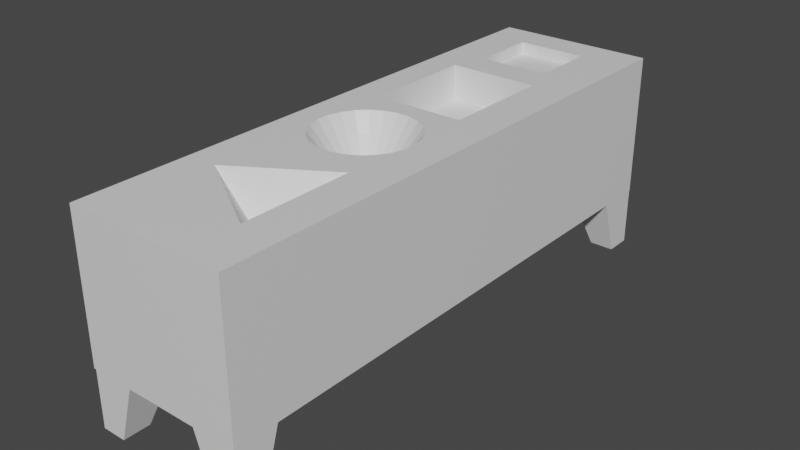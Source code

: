 # Source: puzzleTable2.blend  (saved by Blender 2.80.75; exported with 4.5.12 LTS)
import bpy
from mathutils import Matrix  # noqa: F401  (used for matrix-valued properties, if any)

bpy.ops.wm.read_factory_settings(use_empty=True)
scene = bpy.context.scene
scene.name = 'Scene'

# ---- collections
col_collection = bpy.data.collections.new('Collection'); scene.collection.children.link(col_collection)

# ---- materials (node trees are filled in below, after node groups)
mat_material = bpy.data.materials.new('Material')
mat_material.alpha_threshold = 0.0
mat_material.use_transparent_shadow = False
mat_material.line_color = (0.0, 0.0, 0.0, 1.0)

# ---- material node trees
mat_material.use_nodes = True; mat_material.node_tree.nodes.clear()
_N = mat_material.node_tree.nodes; _L = mat_material.node_tree.links
n0 = _N.new('ShaderNodeOutputMaterial'); n0.name = 'Material Output'; n0.location = (300, 300)
n1 = _N.new('ShaderNodeBsdfPrincipled'); n1.name = 'Principled BSDF'; n1.location = (10, 300)
n1.distribution = 'GGX'
n1.subsurface_method = 'BURLEY'
n1.inputs[2].default_value = 0.4
n1.inputs[3].default_value = 1.45
n1.inputs[27].default_value = (0.0, 0.0, 0.0, 1.0)
n1.inputs[28].default_value = 1.0
_L.new(n1.outputs[0], n0.inputs[0])
n0.is_active_output = True

# ---- world
world_world = bpy.data.worlds.new('World'); scene.world = world_world
world_world.use_nodes = True; world_world.node_tree.nodes.clear()
_N = world_world.node_tree.nodes; _L = world_world.node_tree.links
n0 = _N.new('ShaderNodeOutputWorld'); n0.name = 'World Output'; n0.location = (300, 300)
n1 = _N.new('ShaderNodeBackground'); n1.name = 'Background'; n1.location = (10, 300)
n1.inputs[0].default_value = (0.05088, 0.05088, 0.05088, 1.0)
_L.new(n1.outputs[0], n0.inputs[0])
n0.is_active_output = True
world_world.color = (0.05088, 0.05088, 0.05088)
world_world.use_sun_shadow = False
world_world.sun_shadow_jitter_overblur = 0.0

# ---- meshes
me_cube = bpy.data.meshes.new('Cube')
me_cube.from_pydata([(2.956, 8.695, 2.569), (2.956, 8.695, -1.0), (2.956, -5.07, 2.569), (2.956, -5.07, -1.0), (-1.0, 8.695, 2.569), (-1.0, 8.695, -1.0), (-1.0, -5.07, 2.569), (-1.0, -5.07, -1.0), (0.9779, -5.07, 2.569), (2.956, 0.4909, 2.569), (-1.0, 0.4909, 2.569), (0.9779, 8.695, 2.569), (0.8543, 0.8384, 1.564), (-0.01105, -5.07, 2.569), (2.956, -2.29, 2.569), (-1.0, 3.271, 2.569), (1.967, 8.695, 2.569), (1.967, -5.07, 2.569), (2.956, 3.271, 2.569), (-1.0, -2.29, 2.569), (-0.01105, 8.695, 2.569), (0.9779, 3.271, 1.703), (2.077, 0.6614, 2.569), (-0.01105, 3.271, 1.703), (1.967, 3.271, 1.703), (1.052, -2.29, 1.207), (-0.5055, -5.07, 2.569), (2.956, -3.68, 2.569), (-1.0, 4.662, 2.569), (2.461, 8.695, 2.569), (1.472, -5.07, 2.569), (2.956, 1.881, 2.569), (-1.0, -0.8993, 2.569), (0.4834, 8.695, 2.569), (0.9779, -3.68, 2.569), (2.461, 0.4909, 2.569), (0.4834, -5.07, 2.569), (2.956, -0.8993, 2.569), (-1.0, 1.881, 2.569), (1.472, 8.695, 2.569), (2.461, -5.07, 2.569), (2.956, 4.662, 2.569), (-1.0, -3.68, 2.569), (-0.5055, 8.695, 2.569), (0.9779, -0.8993, 2.569), (0.9779, 4.662, 1.703), (-0.5055, 0.4909, 2.569), (-0.01105, 4.662, 1.703), (0.4834, 3.271, 1.703), (-0.5055, 3.271, 2.569), (1.967, 4.662, 1.703), (2.461, 3.271, 2.569), (1.472, 3.271, 1.703), (2.461, -2.29, 2.569), (-0.01105, -3.68, 2.569), (-0.01105, -0.8993, 2.569), (-0.5055, -2.29, 2.569), (-0.5055, -0.8993, 2.569), (0.4834, -0.8993, 2.569), (0.4834, -3.68, 2.569), (1.472, -0.8993, 2.569), (2.461, -0.8993, 2.569), (2.461, -3.68, 2.569), (1.472, 4.662, 1.703), (2.461, 4.662, 2.569), (2.461, 1.881, 2.569), (-0.5055, 4.662, 2.569), (0.4834, 4.662, 1.703), (-0.5055, 1.881, 2.569), (1.472, -3.68, 2.569), (-0.5055, -3.68, 2.569), (-0.7528, -5.07, 2.569), (2.956, -4.375, 2.569), (-1.0, 5.357, 2.569), (2.709, 8.695, 2.569), (1.225, -5.07, 2.569), (2.956, 1.186, 2.569), (-1.0, -0.2042, 2.569), (0.7307, 8.695, 2.569), (0.9779, -4.375, 2.569), (2.709, 0.4909, 2.569), (0.2362, -5.07, 2.569), (2.956, -1.594, 2.569), (-1.0, 2.576, 2.569), (1.72, 8.695, 2.569), (2.214, -5.07, 2.569), (2.956, 3.966, 2.569), (-1.0, -2.985, 2.569), (-0.2583, 8.695, 2.569), (0.9779, 3.966, 1.703), (-0.3728, 0.693, 2.569), (-0.01105, 3.966, 1.703), (0.7307, 3.271, 1.703), (-0.2583, 3.271, 2.569), (1.967, 3.966, 1.703), (2.709, 3.271, 2.569), (1.72, 3.271, 1.703), (1.967, -4.375, 2.569), (2.709, -2.29, 2.569), (-0.01105, -4.375, 2.569), (-0.01105, -1.594, 2.569), (-0.2583, -2.29, 2.569), (-0.2583, -5.07, 2.569), (2.956, -2.985, 2.569), (-1.0, 3.966, 2.569), (2.214, 8.695, 2.569), (1.72, -5.07, 2.569), (2.956, 2.576, 2.569), (-1.0, -1.594, 2.569), (0.2362, 8.695, 2.569), (0.9779, 2.576, 1.703), (2.214, 0.4909, 2.569), (0.7307, -5.07, 2.569), (2.956, -0.2042, 2.569), (-1.0, 1.186, 2.569), (1.225, 8.695, 2.569), (2.709, -5.07, 2.569), (2.956, 5.357, 2.569), (-1.0, -4.375, 2.569), (-0.7528, 8.695, 2.569), (0.9779, 5.357, 2.569), (-0.7528, 0.4909, 2.569), (-0.01105, 2.576, 1.703), (-0.01105, 5.357, 2.569), (0.2362, 3.271, 1.703), (-0.7528, 3.271, 2.569), (1.967, 2.576, 1.703), (1.967, 5.357, 1.703), (2.214, 3.271, 2.569), (1.225, 3.271, 1.703), (2.214, -2.29, 2.569), (-0.01105, -2.985, 2.569), (-0.7528, -2.29, 2.569), (-0.5055, -1.594, 2.569), (-0.5055, -0.2042, 2.569), (-0.2583, -0.8993, 2.569), (-0.7528, -0.8993, 2.569), (0.4834, -1.594, 2.569), (0.7307, -0.8993, 2.569), (0.2362, -0.8993, 2.569), (0.4834, -4.375, 2.569), (0.4834, -2.985, 2.569), (0.7307, -3.68, 2.569), (0.2362, -3.68, 2.569), (1.72, -0.8993, 2.569), (1.225, -0.8993, 2.569), (2.461, -1.594, 2.569), (2.461, -0.2042, 2.569), (2.709, -0.8993, 2.569), (2.214, -0.8993, 2.569), (2.461, -4.375, 2.569), (2.461, -2.985, 2.569), (2.709, -3.68, 2.569), (2.214, -3.68, 2.569), (1.472, 3.966, 1.703), (1.472, 5.357, 2.569), (1.72, 4.662, 1.703), (1.225, 4.662, 1.703), (2.461, 3.966, 2.569), (2.461, 5.357, 2.569), (2.709, 4.662, 2.569), (2.214, 4.662, 2.569), (2.461, 1.186, 2.569), (2.461, 2.576, 2.569), (2.709, 1.881, 2.569), (2.214, 1.881, 2.569), (-0.5055, 3.966, 2.569), (-0.5055, 5.357, 2.569), (-0.2583, 4.662, 2.569), (-0.7528, 4.662, 2.569), (0.4834, 3.966, 1.703), (0.4834, 5.357, 2.569), (0.7307, 4.662, 1.703), (0.2362, 4.662, 1.703), (0.4834, 2.576, 1.703), (-0.5055, 1.186, 2.569), (-0.5055, 2.576, 2.569), (-0.7528, 1.881, 2.569), (1.472, 2.576, 1.703), (1.472, -4.375, 2.569), (1.72, -3.68, 2.569), (1.225, -3.68, 2.569), (-0.5055, -4.375, 2.569), (-0.5055, -2.985, 2.569), (-0.2583, -3.68, 2.569), (-0.7528, -3.68, 2.569), (-0.7528, -2.985, 2.569), (-0.2583, -2.985, 2.569), (-0.2583, -4.375, 2.569), (1.72, -4.375, 2.569), (1.225, 2.576, 1.703), (1.72, 2.576, 1.703), (-0.7528, 2.576, 2.569), (-0.2583, 2.576, 1.703), (0.2362, 2.576, 1.703), (0.7307, 2.576, 1.703), (0.2362, 5.357, 2.569), (0.7307, 5.357, 2.569), (0.7307, 3.966, 1.703), (-0.7528, 5.357, 2.569), (-0.2583, 5.357, 1.703), (-0.2583, 3.966, 1.703), (2.214, 2.576, 2.569), (2.709, 2.576, 2.569), (2.709, 1.186, 2.569), (2.214, 5.357, 2.569), (2.709, 5.357, 2.569), (2.709, 3.966, 2.569), (1.225, 5.357, 2.569), (1.72, 5.357, 2.569), (1.72, 3.966, 1.703), (2.214, -2.985, 2.569), (2.709, -2.985, 2.569), (2.709, -4.375, 2.569), (2.214, -0.2042, 2.569), (2.709, -0.2042, 2.569), (2.709, -1.594, 2.569), (0.2362, -2.985, 2.569), (0.7307, -2.985, 2.569), (0.7307, -4.375, 2.569), (0.7307, -1.594, 2.569), (-0.7528, -0.2042, 2.569), (-0.2583, -1.594, 2.569), (-0.7528, -1.594, 2.569), (0.2362, -1.594, 2.569), (0.2362, -4.375, 2.569), (2.214, -1.594, 2.569), (2.214, -4.375, 2.569), (1.225, 3.966, 1.703), (2.214, 3.966, 2.569), (2.214, 1.186, 2.569), (-0.7528, 3.966, 2.569), (0.2362, 3.966, 1.703), (-0.7528, 1.186, 2.569), (1.225, -4.375, 2.569), (-0.7528, -4.375, 2.569), (0.8543, -2.985, 2.569), (-0.01105, -2.135, 2.569), (0.2362, -1.981, 2.569), (0.4834, -1.826, 2.569), (0.7307, -1.672, 2.569), (0.8543, -1.594, 2.569), (0.9779, -1.517, 2.569), (1.225, -1.363, 2.569), (1.472, -1.208, 2.569), (1.72, -1.054, 2.569), (1.967, -1.594, 2.569), (1.967, -2.29, 2.569), (1.967, -2.985, 2.569), (1.967, -3.68, 2.569), (1.967, -0.8993, 2.569), (-0.01105, -2.444, 2.569), (0.2362, -2.598, 2.569), (0.4834, -2.753, 2.569), (0.7307, -2.907, 2.569), (0.9779, -3.062, 2.569), (1.225, -3.216, 2.569), (1.472, -3.371, 2.569), (1.72, -3.525, 2.569), (2.081, 0.9839, 2.569), (0.7088, 2.066, 2.569), (1.031, 2.061, 2.569), (0.1147, 1.828, 2.569), (0.3962, 1.986, 2.569), (-0.2811, 1.326, 2.569), (-0.1163, 1.603, 2.569), (1.844, 1.578, 2.569), (2.002, 1.297, 2.569), (1.342, 1.974, 2.569), (1.619, 1.809, 2.569), (1.99, 0.3509, 2.569), (-0.3686, 1.016, 2.569), (1.312, -0.3092, 2.569), (1.594, -0.1515, 2.569), (0.9998, -0.3886, 2.569), (1.825, 0.07364, 2.569), (0.08947, -0.1321, 2.569), (0.3667, -0.297, 2.569), (-0.1357, 0.09891, 2.569), (0.6772, -0.3845, 2.569), (-0.2933, 0.3803, 2.569), (1.468, 0.9112, 1.767), (1.466, 0.7499, 1.767), (0.7815, 1.452, 1.767), (0.9428, 1.45, 1.767), (0.4845, 1.333, 1.767), (0.6252, 1.412, 1.767), (0.2866, 1.082, 1.767), (0.369, 1.221, 1.767), (1.349, 1.208, 1.767), (1.428, 1.068, 1.767), (1.098, 1.406, 1.767), (1.237, 1.324, 1.767), (1.422, 0.5947, 1.767), (0.2407, 0.7657, 1.767), (0.2428, 0.927, 1.767), (1.224, 0.3435, 1.767), (1.083, 0.2646, 1.767), (0.927, 0.2249, 1.767), (1.34, 0.456, 1.767), (0.6105, 0.2707, 1.767), (0.4719, 0.3532, 1.767), (0.3593, 0.4687, 1.767), (0.7657, 0.227, 1.767), (0.2805, 0.6094, 1.767), (1.161, 0.8748, 1.611), (0.8179, 1.145, 1.611), (0.6694, 1.086, 1.611), (0.5704, 0.9603, 1.611), (1.102, 1.023, 1.611), (0.9762, 1.122, 1.611), (0.5475, 0.8021, 1.611), (1.039, 0.591, 1.611), (0.7324, 0.5546, 1.611), (0.5674, 0.7239, 1.611), (1.16, 0.7942, 1.611), (0.8985, 1.144, 1.611), (0.7397, 1.125, 1.611), (0.6116, 1.03, 1.611), (1.141, 0.953, 1.611), (1.045, 1.081, 1.611), (1.138, 0.7166, 1.611), (0.5485, 0.8827, 1.611), (0.9688, 0.5515, 1.611), (0.8906, 0.5317, 1.611), (1.097, 0.6472, 1.611), (0.6631, 0.5958, 1.611), (0.6068, 0.6536, 1.611), (0.81, 0.5327, 1.611), (1.771, 0.7056, 2.14), (0.9871, 1.756, 2.14), (0.5107, 1.699, 2.14), (0.1264, 1.412, 2.14), (1.715, 1.182, 2.14), (1.428, 1.566, 2.14), (1.706, 0.4728, 2.14), (-0.06292, 0.9712, 2.14), (1.198, -0.02226, 2.14), (0.9634, -0.08186, 2.14), (1.582, 0.2648, 2.14), (0.2807, 0.1105, 2.14), (0.1118, 0.2838, 2.14), (0.7215, -0.07874, 2.14), (1.775, 0.9476, 2.14), (0.7452, 1.759, 2.14), (0.2996, 1.581, 2.14), (0.002707, 1.204, 2.14), (1.597, 1.393, 2.14), (1.22, 1.69, 2.14), (-0.06603, 0.7293, 2.14), (1.409, 0.09599, 2.14), (0.4886, -0.01312, 2.14), (-0.006435, 0.4949, 2.14), (1.967, 3.966, 2.569), (1.967, 3.271, 2.569), (1.967, 5.357, 2.569), (1.967, 4.662, 2.569), (1.967, 2.576, 2.569), (1.225, 2.576, 2.569), (1.472, 2.576, 2.569), (0.9779, 2.576, 2.569), (1.72, 2.576, 2.569), (-0.2583, 3.271, 1.703), (-0.2583, 2.576, 2.569), (-0.01105, 2.576, 2.569), (0.2362, 2.576, 2.569), (0.4834, 2.576, 2.569), (0.7307, 2.576, 2.569), (0.2362, 5.357, 1.703), (0.4834, 5.357, 1.703), (-0.01105, 5.357, 1.703), (0.7307, 5.357, 1.703), (0.9779, 5.357, 1.703), (-0.2583, 5.357, 2.569), (-0.2583, 4.662, 1.703), (-0.2583, 3.966, 2.569), (1.225, 5.357, 1.703), (1.472, 5.357, 1.703), (1.72, 5.357, 1.703), (0.9779, 7.026, 2.274), (-0.01105, 7.026, 2.274), (1.967, 7.026, 2.569), (1.472, 7.026, 2.274), (0.4834, 7.026, 2.274), (0.2362, 7.026, 2.274), (0.7307, 7.026, 2.274), (-0.2583, 7.026, 2.569), (1.225, 7.026, 2.274), (1.72, 7.026, 2.274), (0.8543, 8.695, 2.569), (1.843, 8.695, 2.569), (-0.1347, 8.695, 2.569), (0.3598, 8.695, 2.569), (1.349, 8.695, 2.569), (0.607, 8.695, 2.569), (1.596, 8.695, 2.569), (0.1126, 8.695, 2.569), (1.102, 8.695, 2.569), (0.9779, 6.191, 2.274), (-0.01105, 6.191, 2.274), (1.967, 6.191, 2.569), (1.472, 6.191, 2.274), (0.4834, 6.191, 2.274), (0.2362, 6.191, 2.274), (0.3598, 5.357, 2.569), (0.1126, 5.357, 2.569), (0.7307, 6.191, 2.274), (0.8543, 5.357, 2.569), (0.607, 5.357, 2.569), (-0.2583, 6.191, 2.569), (-0.1347, 5.357, 2.569), (1.225, 6.191, 2.274), (1.349, 5.357, 2.569), (1.102, 5.357, 2.569), (1.72, 6.191, 2.274), (1.843, 5.357, 2.569), (1.596, 5.357, 2.569), (0.9779, 7.86, 2.569), (-0.01105, 7.86, 2.274), (1.967, 7.86, 2.569), (1.472, 7.86, 2.569), (0.4834, 7.86, 2.569), (0.2362, 7.86, 2.569), (0.7307, 7.86, 2.569), (-0.2583, 7.86, 2.569), (1.225, 7.86, 2.569), (1.72, 7.86, 2.274), (1.596, 7.026, 2.274), (1.843, 7.026, 2.569), (1.102, 7.026, 2.274), (1.349, 7.026, 2.274), (-0.1347, 7.026, 2.569), (0.607, 7.026, 2.274), (0.8543, 7.026, 2.274), (0.1126, 7.026, 2.274), (0.3598, 7.026, 2.274), (0.3598, 7.86, 2.569), (0.1126, 7.86, 2.569), (0.8543, 7.86, 2.569), (0.607, 7.86, 2.569), (-0.1347, 7.86, 2.569), (1.349, 7.86, 2.569), (1.102, 7.86, 2.569), (1.843, 7.86, 2.569), (1.596, 7.86, 2.569), (1.596, 6.191, 2.274), (1.843, 6.191, 2.569), (1.102, 6.191, 2.274), (1.349, 6.191, 2.274), (-0.1347, 6.191, 2.569), (0.607, 6.191, 2.274), (0.8543, 6.191, 2.274), (0.1126, 6.191, 2.274), (0.3598, 6.191, 2.274), (-0.01105, 7.86, 2.569), (-0.01105, 7.026, 2.569), (1.72, 7.86, 2.569), (1.72, 7.026, 2.569), (-0.01105, 6.191, 2.569), (1.72, 6.191, 2.569), (0.3598, 7.86, 2.274), (0.4834, 7.86, 2.274), (0.2362, 7.86, 2.274), (0.1126, 7.86, 2.274), (0.8543, 7.86, 2.274), (0.9779, 7.86, 2.274), (0.7307, 7.86, 2.274), (0.607, 7.86, 2.274), (1.349, 7.86, 2.274), (1.472, 7.86, 2.274), (1.225, 7.86, 2.274), (1.102, 7.86, 2.274), (1.596, 7.86, 2.274), (1.596, 6.191, 2.569), (1.472, 6.191, 2.569), (1.102, 6.191, 2.569), (1.225, 6.191, 2.569), (0.9779, 6.191, 2.569), (1.349, 6.191, 2.569), (0.607, 6.191, 2.569), (0.7307, 6.191, 2.569), (0.4834, 6.191, 2.569), (0.8543, 6.191, 2.569), (0.1126, 6.191, 2.569), (0.2362, 6.191, 2.569), (0.3598, 6.191, 2.569), (2.347, 8.032, -2.448), (1.895, 7.545, -0.9521), (2.347, 8.688, -2.448), (1.895, 8.688, -0.9521), (2.952, 8.032, -2.448), (2.952, 7.545, -0.9521), (2.952, 8.688, -2.448), (2.952, 8.688, -0.9521), (-0.3203, 8.08, -2.448), (0.1673, 7.628, -0.9521), (-0.9762, 8.08, -2.448), (-0.9762, 7.628, -0.9521), (-0.3203, 8.685, -2.448), (0.1673, 8.685, -0.9521), (-0.9762, 8.685, -2.448), (-0.9762, 8.685, -0.9521), (-0.3848, -4.386, -2.448), (0.06794, -3.898, -0.9521), (-0.3848, -5.042, -2.448), (0.06794, -5.042, -0.9521), (-0.9892, -4.386, -2.448), (-0.9892, -3.898, -0.9521), (-0.9892, -5.042, -2.448), (-0.9892, -5.042, -0.9521), (2.299, -4.434, -2.448), (1.812, -3.981, -0.9521), (2.955, -4.434, -2.448), (2.955, -3.981, -0.9521), (2.299, -5.038, -2.448), (1.812, -5.038, -0.9521), (2.955, -5.038, -2.448), (2.955, -5.038, -0.9521)], [], [(235, 118, 6, 71), (3, 2, 116, 40, 85, 17, 106, 30, 75, 8, 112, 36, 81, 13, 102, 26, 71, 6, 7), (7, 6, 118, 42, 87, 19, 108, 32, 77, 10, 114, 38, 83, 15, 104, 28, 73, 4, 5), (5, 1, 3, 7), (1, 0, 117, 41, 86, 18, 107, 31, 76, 9, 113, 37, 82, 14, 103, 27, 72, 2, 3), (5, 4, 119, 43, 88, 391, 20, 396, 109, 392, 33, 394, 78, 389, 11, 397, 115, 393, 39, 395, 84, 390, 16, 105, 29, 74, 0, 1), (234, 79, 8, 75), (233, 114, 10, 121), (232, 91, 23, 124), (231, 104, 15, 125), (230, 259, 22, 111), (229, 353, 354, 128), (228, 89, 21, 129), (227, 97, 17, 85), (226, 246, 247, 130), (225, 99, 13, 81), (223, 108, 19, 132), (222, 133, 56, 101), (280, 134, 57, 135), (221, 77, 32, 136), (279, 277, 58, 138), (276, 278, 55, 139), (219, 140, 36, 112), (218, 141, 59, 142), (217, 131, 54, 143), (275, 273, 60, 144), (272, 274, 44, 145), (216, 146, 53, 98), (215, 147, 61, 148), (214, 270, 250, 149), (213, 150, 40, 116), (212, 151, 62, 152), (211, 248, 249, 153), (210, 154, 52, 96), (378, 377, 63, 156), (376, 372, 45, 157), (207, 158, 51, 95), (206, 159, 64, 160), (205, 355, 356, 161), (204, 162, 35, 80), (203, 163, 65, 164), (202, 357, 267, 165), (375, 166, 49, 93), (373, 167, 66, 168), (199, 73, 28, 169), (198, 170, 48, 92), (371, 369, 67, 172), (368, 370, 47, 173), (367, 366, 263, 260), (365, 364, 265, 262), (271, 175, 46, 90), (363, 176, 68, 264), (192, 83, 38, 177), (361, 359, 269, 266), (358, 360, 261, 268), (189, 179, 30, 106), (258, 257, 69, 180), (256, 255, 34, 181), (188, 182, 26, 102), (187, 183, 70, 184), (186, 87, 42, 185), (183, 186, 185, 70), (56, 132, 186, 183), (132, 19, 87, 186), (131, 187, 184, 54), (101, 187, 131, 251), (101, 56, 183, 187), (99, 188, 102, 13), (54, 184, 188, 99), (184, 70, 182, 188), (257, 256, 181, 69), (249, 258, 180), (97, 189, 106, 17), (249, 180, 189, 97), (180, 69, 179, 189), (359, 358, 268, 269), (52, 129, 190, 178), (129, 21, 110, 190), (357, 361, 266, 267), (24, 96, 191, 126), (96, 52, 178, 191), (176, 192, 177, 68), (49, 125, 192, 176), (125, 15, 83, 192), (364, 363, 264, 265), (23, 362, 193, 122), (93, 49, 176, 363), (264, 68, 175, 271), (366, 365, 262, 263), (48, 124, 194, 174), (124, 23, 122, 194), (360, 367, 260, 261), (21, 92, 195, 110), (92, 48, 174, 195), (369, 368, 173, 67), (485, 484, 196, 404), (483, 458, 123, 405), (372, 371, 172, 45), (482, 480, 197, 407), (479, 481, 171, 408), (89, 198, 92, 21), (45, 172, 198, 89), (172, 67, 170, 198), (167, 199, 169, 66), (43, 119, 199, 167), (119, 4, 73, 199), (370, 200, 374, 47), (449, 409, 373, 410), (88, 43, 167, 373, 409, 386, 424), (91, 201, 362, 23), (47, 374, 201, 91), (168, 66, 166, 375), (163, 202, 165, 65), (51, 128, 202, 163), (128, 354, 357, 202), (107, 203, 164, 31), (18, 95, 203, 107), (95, 51, 163, 203), (76, 204, 80, 9), (31, 164, 204, 76), (164, 65, 162, 204), (159, 205, 161, 64), (29, 105, 205, 159), (105, 16, 419, 381, 400, 355, 205), (117, 206, 160, 41), (0, 74, 206, 117), (74, 29, 159, 206), (86, 207, 95, 18), (41, 160, 207, 86), (160, 64, 158, 207), (377, 376, 157, 63), (478, 476, 208, 412), (475, 477, 120, 413), (127, 378, 156, 50), (446, 459, 209, 415), (473, 474, 155, 416), (94, 210, 96, 24), (50, 156, 210, 94), (156, 63, 154, 210), (151, 211, 153, 62), (53, 130, 211, 151), (130, 247, 248, 211), (103, 212, 152, 27), (14, 98, 212, 103), (98, 53, 151, 212), (72, 213, 116, 2), (27, 152, 213, 72), (152, 62, 150, 213), (147, 214, 149, 61), (35, 111, 214, 147), (111, 22, 270, 214), (113, 215, 148, 37), (9, 80, 215, 113), (80, 35, 147, 215), (82, 216, 98, 14), (37, 148, 216, 82), (148, 61, 146, 216), (273, 272, 145, 60), (270, 275, 144, 250), (250, 144, 245), (141, 217, 143, 59), (253, 252, 217, 141), (252, 251, 131, 217), (236, 218, 142, 34, 255), (236, 254, 218), (254, 253, 141, 218), (79, 219, 112, 8), (34, 142, 219, 79), (142, 59, 140, 219), (277, 276, 139, 58), (274, 279, 138, 44), (241, 220, 240), (138, 58, 137, 220), (134, 221, 136, 57), (46, 121, 221, 134), (121, 10, 77, 221), (278, 280, 135, 55), (90, 46, 134, 280), (55, 135, 222, 100), (135, 57, 133, 222), (133, 223, 132, 56), (57, 136, 223, 133), (136, 32, 108, 223), (58, 139, 224, 137), (139, 55, 100, 224), (140, 225, 81, 36), (59, 143, 225, 140), (143, 54, 99, 225), (146, 226, 130, 53), (61, 149, 226, 146), (149, 250, 246, 226), (150, 227, 85, 40), (62, 153, 227, 150), (153, 249, 97, 227), (154, 228, 129, 52), (63, 157, 228, 154), (157, 45, 89, 228), (158, 229, 128, 51), (64, 161, 229, 158), (161, 356, 353, 229), (162, 230, 111, 35), (65, 165, 230, 162), (165, 267, 259, 230), (166, 231, 125, 49), (66, 169, 231, 166), (169, 28, 104, 231), (170, 232, 124, 48), (67, 173, 232, 170), (173, 47, 91, 232), (175, 233, 121, 46), (68, 177, 233, 175), (177, 38, 114, 233), (179, 234, 75, 30), (69, 181, 234, 179), (181, 34, 79, 234), (182, 235, 71, 26), (70, 185, 235, 182), (185, 42, 118, 235), (144, 60, 244, 245), (60, 145, 243, 244), (145, 44, 242, 243), (44, 138, 220, 241, 242), (220, 137, 239, 240), (137, 224, 238, 239), (224, 100, 237, 238), (100, 222, 101, 237), (25, 247, 246), (25, 249, 248), (25, 246, 250), (25, 248, 247), (25, 251, 252), (25, 252, 253), (25, 253, 254), (25, 254, 236), (25, 236, 255), (25, 255, 256), (25, 256, 257), (25, 257, 258), (25, 101, 251), (25, 258, 249), (25, 245, 244), (25, 244, 243), (25, 243, 242), (25, 242, 241), (25, 241, 240), (25, 240, 239), (25, 239, 238), (25, 238, 237), (25, 237, 101), (25, 250, 245), (329, 22, 259, 343), (330, 261, 260, 344), (331, 263, 262, 345), (332, 265, 264, 346), (333, 267, 266, 347), (334, 269, 268, 348), (343, 259, 267, 333), (335, 270, 22, 329), (344, 260, 263, 331), (345, 262, 265, 332), (347, 266, 269, 334), (348, 268, 261, 330), (336, 271, 90, 349), (346, 264, 271, 336), (337, 272, 273, 350), (338, 274, 272, 337), (339, 275, 270, 335), (350, 273, 275, 339), (340, 276, 277, 351), (341, 278, 276, 340), (342, 279, 274, 338), (351, 277, 279, 342), (349, 90, 280, 352), (352, 280, 278, 341), (314, 304, 302, 327), (311, 294, 304, 314), (313, 300, 303, 328), (328, 303, 298, 324), (327, 302, 301, 326), (326, 301, 300, 313), (312, 296, 299, 325), (325, 299, 293, 321), (324, 298, 297, 323), (323, 297, 296, 312), (308, 287, 295, 322), (322, 295, 294, 311), (310, 291, 284, 316), (309, 289, 292, 320), (307, 285, 288, 318), (306, 283, 286, 317), (321, 293, 282, 315), (305, 281, 290, 319), (320, 292, 291, 310), (319, 290, 289, 309), (318, 288, 287, 308), (317, 286, 285, 307), (316, 284, 283, 306), (315, 282, 281, 305), (12, 315, 305), (12, 316, 306), (12, 317, 307), (12, 318, 308), (12, 319, 309), (12, 320, 310), (12, 305, 319), (12, 321, 315), (12, 306, 317), (12, 307, 318), (12, 309, 320), (12, 310, 316), (12, 322, 311), (12, 308, 322), (12, 323, 312), (12, 324, 323), (12, 325, 321), (12, 312, 325), (12, 326, 313), (12, 327, 326), (12, 328, 324), (12, 313, 328), (12, 311, 314), (12, 314, 327), (304, 352, 341, 302), (294, 349, 352, 304), (300, 351, 342, 303), (303, 342, 338, 298), (302, 341, 340, 301), (301, 340, 351, 300), (296, 350, 339, 299), (299, 339, 335, 293), (298, 338, 337, 297), (297, 337, 350, 296), (287, 346, 336, 295), (295, 336, 349, 294), (291, 348, 330, 284), (289, 347, 334, 292), (285, 345, 332, 288), (283, 344, 331, 286), (293, 335, 329, 282), (281, 343, 333, 290), (292, 334, 348, 291), (290, 333, 347, 289), (288, 332, 346, 287), (286, 331, 345, 285), (284, 330, 344, 283), (282, 329, 343, 281), (94, 24, 354, 353), (127, 50, 356, 355), (50, 94, 353, 356), (24, 126, 357, 354), (178, 190, 358, 359), (190, 110, 360, 358), (126, 191, 361, 357), (191, 178, 359, 361), (193, 362, 93, 363), (122, 193, 363, 364), (174, 194, 365, 366), (194, 122, 364, 365), (110, 195, 367, 360), (195, 174, 366, 367), (368, 369, 171, 404, 196), (370, 368, 196, 405, 123), (371, 372, 120, 407, 197), (369, 371, 197, 408, 171), (374, 200, 373, 168), (200, 370, 123, 410, 373), (362, 201, 375, 93), (201, 374, 168, 375), (376, 377, 155, 412, 208), (372, 376, 208, 413, 120), (378, 127, 355, 415, 209), (377, 378, 209, 416, 155), (472, 469, 382, 427), (443, 456, 457, 428), (471, 465, 379, 429), (468, 470, 387, 430), (440, 424, 386, 431), (467, 461, 383, 432), (464, 466, 385, 433), (463, 418, 380, 434), (460, 462, 384, 435), (461, 460, 435, 383), (33, 392, 436, 421), (392, 109, 422, 436), (462, 463, 434, 384), (109, 396, 437, 422), (396, 20, 454, 437), (465, 464, 433, 379), (11, 389, 438, 417), (389, 78, 423, 438), (466, 467, 432, 385), (78, 394, 439, 423), (394, 33, 421, 439), (454, 440, 431, 455), (20, 391, 440, 454), (391, 88, 424, 440), (469, 468, 430, 382), (39, 393, 441, 420), (393, 115, 425, 441), (470, 471, 429, 387), (115, 397, 442, 425), (397, 11, 417, 442), (419, 443, 428, 381), (16, 390, 443, 419), (390, 84, 456, 443), (426, 472, 427, 388), (84, 395, 444, 456), (395, 39, 420, 444), (459, 473, 416, 209), (388, 427, 445, 414), (427, 382, 401, 445), (400, 446, 415, 355), (381, 428, 446, 400), (428, 457, 459, 446), (476, 475, 413, 208), (387, 429, 447, 411), (429, 379, 398, 447), (474, 478, 412, 155), (382, 430, 448, 401), (430, 387, 411, 448), (458, 449, 410, 123), (455, 431, 449, 458), (431, 386, 409, 449), (480, 479, 408, 197), (385, 432, 450, 406), (432, 383, 402, 450), (477, 482, 407, 120), (379, 433, 451, 398), (433, 385, 406, 451), (484, 483, 405, 196), (384, 434, 452, 403), (434, 380, 399, 452), (481, 485, 404, 171), (383, 435, 453, 402), (435, 384, 403, 453), (380, 418, 454, 455), (426, 388, 457, 456), (399, 380, 455, 458), (388, 414, 459, 457), (460, 461, 421, 436), (462, 460, 436, 422), (463, 462, 422, 437), (418, 463, 437, 454), (464, 465, 417, 438), (466, 464, 438, 423), (467, 466, 423, 439), (461, 467, 439, 421), (468, 469, 420, 441), (470, 468, 441, 425), (471, 470, 425, 442), (465, 471, 442, 417), (472, 426, 456, 444), (469, 472, 444, 420), (414, 445, 473, 459), (445, 401, 474, 473), (411, 447, 475, 476), (447, 398, 477, 475), (401, 448, 478, 474), (448, 411, 476, 478), (406, 450, 479, 480), (450, 402, 481, 479), (398, 451, 482, 477), (451, 406, 480, 482), (403, 452, 483, 484), (452, 399, 458, 483), (402, 453, 485, 481), (453, 403, 484, 485), (486, 487, 489, 488), (488, 489, 493, 492), (492, 493, 491, 490), (490, 491, 487, 486), (488, 492, 490, 486), (493, 489, 487, 491), (494, 495, 497, 496), (496, 497, 501, 500), (500, 501, 499, 498), (498, 499, 495, 494), (496, 500, 498, 494), (501, 497, 495, 499), (502, 503, 505, 504), (504, 505, 509, 508), (508, 509, 507, 506), (506, 507, 503, 502), (504, 508, 506, 502), (509, 505, 503, 507), (510, 511, 513, 512), (512, 513, 517, 516), (516, 517, 515, 514), (514, 515, 511, 510), (512, 516, 514, 510), (517, 513, 511, 515)])
_uv = me_cube.uv_layers.new(name='UVMap')
_uv.uv.foreach_set('vector', [0.6094, 0.2344, 0.625, 0.2344, 0.625, 0.25, 0.6094, 0.25, 0.375, 0.25, 0.625, 0.25, 0.625, 0.2656, 0.625, 0.2812, 0.625, 0.2969, 0.625, 0.3125, 0.625, 0.3281, 0.625, 0.3438, 0.625, 0.3594, 0.625, 0.375, 0.625, 0.3906, 0.625, 0.4062, 0.625, 0.4219, 0.625, 0.4375, 0.625, 0.4531, 0.625, 0.4688, 0.625, 0.4844, 0.625, 0.5, 0.375, 0.5, 0.375, 0.5, 0.625, 0.5, 0.625, 0.5156, 0.625, 0.5312, 0.625, 0.5469, 0.625, 0.5625, 0.625, 0.5781, 0.625, 0.5938, 0.625, 0.6094, 0.625, 0.625, 0.625, 0.6406, 0.625, 0.6562, 0.625, 0.6719, 0.625, 0.6875, 0.625, 0.7031, 0.625, 0.7188, 0.625, 0.7344, 0.625, 0.75, 0.375, 0.75, 0.375, 0.75, 0.625, 0.75, 0.625, 1.0, 0.375, 1.0, 0.125, 0.5, 0.375, 0.5, 0.375, 0.5156, 0.375, 0.5312, 0.375, 0.5469, 0.375, 0.5625, 0.375, 0.5781, 0.375, 0.5938, 0.375, 0.6094, 0.375, 0.625, 0.375, 0.6406, 0.375, 0.6562, 0.375, 0.6719, 0.375, 0.6875, 0.375, 0.7031, 0.375, 0.7188, 0.375, 0.7344, 0.375, 0.75, 0.125, 0.75, 0.625, 0.5, 0.875, 0.5, 0.875, 0.5156, 0.875, 0.5312, 0.875, 0.5469, 0.875, 0.5547, 0.875, 0.5625, 0.875, 0.5703, 0.875, 0.5781, 0.875, 0.5859, 0.875, 0.5938, 0.875, 0.6016, 0.875, 0.6094, 0.875, 0.6172, 0.875, 0.625, 0.875, 0.6328, 0.875, 0.6406, 0.875, 0.6484, 0.875, 0.6562, 0.875, 0.6641, 0.875, 0.6719, 0.875, 0.6797, 0.875, 0.6875, 0.875, 0.7031, 0.875, 0.7188, 0.875, 0.7344, 0.875, 0.75, 0.625, 0.75, 0.4844, 0.2344, 0.5, 0.2344, 0.5, 0.25, 0.4844, 0.25, 0.6094, 0.1094, 0.625, 0.1094, 0.625, 0.125, 0.6094, 0.125, 0.5469, 0.04688, 0.5625, 0.04688, 0.5625, 0.0625, 0.5469, 0.0625, 0.6094, 0.04688, 0.625, 0.04688, 0.625, 0.0625, 0.6094, 0.0625, 0.4219, 0.1094, 0.4375, 0.1094, 0.4375, 0.125, 0.4219, 0.125, 0.4219, 0.04688, 0.4375, 0.04688, 0.4375, 0.0625, 0.4219, 0.0625, 0.4844, 0.04688, 0.5, 0.04688, 0.5, 0.0625, 0.4844, 0.0625, 0.4219, 0.2344, 0.4375, 0.2344, 0.4375, 0.25, 0.4219, 0.25, 0.4219, 0.1719, 0.4375, 0.1719, 0.4375, 0.1875, 0.4219, 0.1875, 0.5469, 0.2344, 0.5625, 0.2344, 0.5625, 0.25, 0.5469, 0.25, 0.6094, 0.1719, 0.625, 0.1719, 0.625, 0.1875, 0.6094, 0.1875, 0.5781, 0.1719, 0.5938, 0.1719, 0.5938, 0.1875, 0.5781, 0.1875, 0.5781, 0.1406, 0.5938, 0.1406, 0.5938, 0.1562, 0.5781, 0.1562, 0.6094, 0.1406, 0.625, 0.1406, 0.625, 0.1562, 0.6094, 0.1562, 0.5156, 0.1406, 0.5312, 0.1406, 0.5312, 0.1562, 0.5156, 0.1562, 0.5469, 0.1406, 0.5625, 0.1406, 0.5625, 0.1562, 0.5469, 0.1562, 0.5156, 0.2344, 0.5312, 0.2344, 0.5312, 0.25, 0.5156, 0.25, 0.5156, 0.2031, 0.5312, 0.2031, 0.5312, 0.2188, 0.5156, 0.2188, 0.5469, 0.2031, 0.5625, 0.2031, 0.5625, 0.2188, 0.5469, 0.2188, 0.4531, 0.1406, 0.4688, 0.1406, 0.4688, 0.1562, 0.4531, 0.1562, 0.4844, 0.1406, 0.5, 0.1406, 0.5, 0.1562, 0.4844, 0.1562, 0.3906, 0.1719, 0.4062, 0.1719, 0.4062, 0.1875, 0.3906, 0.1875, 0.3906, 0.1406, 0.4062, 0.1406, 0.4062, 0.1562, 0.3906, 0.1562, 0.4219, 0.1406, 0.4375, 0.1406, 0.4375, 0.1562, 0.4219, 0.1562, 0.3906, 0.2344, 0.4062, 0.2344, 0.4062, 0.25, 0.3906, 0.25, 0.3906, 0.2031, 0.4062, 0.2031, 0.4062, 0.2188, 0.3906, 0.2188, 0.4219, 0.2031, 0.4375, 0.2031, 0.4375, 0.2188, 0.4219, 0.2188, 0.4531, 0.04688, 0.4688, 0.04688, 0.4688, 0.0625, 0.4531, 0.0625, 0.4531, 0.01562, 0.4688, 0.01562, 0.4688, 0.03125, 0.4531, 0.03125, 0.4844, 0.01562, 0.5, 0.01562, 0.5, 0.03125, 0.4844, 0.03125, 0.3906, 0.04688, 0.4062, 0.04688, 0.4062, 0.0625, 0.3906, 0.0625, 0.3906, 0.01562, 0.4062, 0.01562, 0.4062, 0.03125, 0.3906, 0.03125, 0.4219, 0.01562, 0.4375, 0.01562, 0.4375, 0.03125, 0.4219, 0.03125, 0.3906, 0.1094, 0.4062, 0.1094, 0.4062, 0.125, 0.3906, 0.125, 0.3906, 0.07812, 0.4062, 0.07812, 0.4062, 0.09375, 0.3906, 0.09375, 0.4219, 0.07812, 0.4375, 0.07812, 0.4375, 0.09375, 0.4219, 0.09375, 0.5781, 0.04688, 0.5938, 0.04688, 0.5938, 0.0625, 0.5781, 0.0625, 0.5781, 0.01562, 0.5938, 0.01562, 0.5938, 0.03125, 0.5781, 0.03125, 0.6094, 0.01562, 0.625, 0.01562, 0.625, 0.03125, 0.6094, 0.03125, 0.5156, 0.04688, 0.5312, 0.04688, 0.5312, 0.0625, 0.5156, 0.0625, 0.5156, 0.01562, 0.5312, 0.01562, 0.5312, 0.03125, 0.5156, 0.03125, 0.5469, 0.01562, 0.5625, 0.01562, 0.5625, 0.03125, 0.5469, 0.03125, 0.5156, 0.07812, 0.5312, 0.07812, 0.5312, 0.09375, 0.5156, 0.09375, 0.5469, 0.07812, 0.5625, 0.07812, 0.5625, 0.09375, 0.5469, 0.09375, 0.5781, 0.1094, 0.5938, 0.1094, 0.5938, 0.125, 0.5781, 0.125, 0.5781, 0.07812, 0.5938, 0.07812, 0.5938, 0.09375, 0.5781, 0.09375, 0.6094, 0.07812, 0.625, 0.07812, 0.625, 0.09375, 0.6094, 0.09375, 0.4531, 0.07812, 0.4688, 0.07812, 0.4688, 0.09375, 0.4531, 0.09375, 0.4844, 0.07812, 0.5, 0.07812, 0.5, 0.09375, 0.4844, 0.09375, 0.4531, 0.2344, 0.4688, 0.2344, 0.4688, 0.25, 0.4531, 0.25, 0.4531, 0.2153, 0.4688, 0.2118, 0.4688, 0.2188, 0.4531, 0.2188, 0.4844, 0.2083, 0.5, 0.2049, 0.5, 0.2188, 0.4844, 0.2188, 0.5781, 0.2344, 0.5938, 0.2344, 0.5938, 0.25, 0.5781, 0.25, 0.5781, 0.2031, 0.5938, 0.2031, 0.5938, 0.2188, 0.5781, 0.2188, 0.6094, 0.2031, 0.625, 0.2031, 0.625, 0.2188, 0.6094, 0.2188, 0.5938, 0.2031, 0.6094, 0.2031, 0.6094, 0.2188, 0.5938, 0.2188, 0.5938, 0.1875, 0.6094, 0.1875, 0.6094, 0.2031, 0.5938, 0.2031, 0.6094, 0.1875, 0.625, 0.1875, 0.625, 0.2031, 0.6094, 0.2031, 0.5625, 0.2031, 0.5781, 0.2031, 0.5781, 0.2188, 0.5625, 0.2188, 0.5781, 0.1875, 0.5781, 0.2031, 0.5625, 0.2031, 0.5625, 0.191, 0.5781, 0.1875, 0.5938, 0.1875, 0.5938, 0.2031, 0.5781, 0.2031, 0.5625, 0.2344, 0.5781, 0.2344, 0.5781, 0.25, 0.5625, 0.25, 0.5625, 0.2188, 0.5781, 0.2188, 0.5781, 0.2344, 0.5625, 0.2344, 0.5781, 0.2188, 0.5938, 0.2188, 0.5938, 0.2344, 0.5781, 0.2344, 0.4688, 0.2118, 0.4844, 0.2083, 0.4844, 0.2188, 0.4688, 0.2188, 0.4375, 0.2188, 0.4531, 0.2153, 0.4531, 0.2188, 0.4375, 0.2344, 0.4531, 0.2344, 0.4531, 0.25, 0.4375, 0.25, 0.4375, 0.2188, 0.4531, 0.2188, 0.4531, 0.2344, 0.4375, 0.2344, 0.4531, 0.2188, 0.4688, 0.2188, 0.4688, 0.2344, 0.4531, 0.2344, 0.4688, 0.07812, 0.4844, 0.07812, 0.4844, 0.09375, 0.4688, 0.09375, 0.4688, 0.0625, 0.4844, 0.0625, 0.4844, 0.07812, 0.4688, 0.07812, 0.4844, 0.0625, 0.5, 0.0625, 0.5, 0.07812, 0.4844, 0.07812, 0.4375, 0.07812, 0.4531, 0.07812, 0.4531, 0.09375, 0.4375, 0.09375, 0.4375, 0.0625, 0.4531, 0.0625, 0.4531, 0.07812, 0.4375, 0.07812, 0.4531, 0.0625, 0.4688, 0.0625, 0.4688, 0.07812, 0.4531, 0.07812, 0.5938, 0.07812, 0.6094, 0.07812, 0.6094, 0.09375, 0.5938, 0.09375, 0.5938, 0.0625, 0.6094, 0.0625, 0.6094, 0.07812, 0.5938, 0.07812, 0.6094, 0.0625, 0.625, 0.0625, 0.625, 0.07812, 0.6094, 0.07812, 0.5625, 0.07812, 0.5781, 0.07812, 0.5781, 0.09375, 0.5625, 0.09375, 0.5625, 0.0625, 0.5781, 0.0625, 0.5781, 0.07812, 0.5625, 0.07812, 0.5781, 0.0625, 0.5938, 0.0625, 0.5938, 0.07812, 0.5781, 0.07812, 0.5781, 0.09375, 0.5938, 0.09375, 0.5938, 0.1094, 0.5781, 0.1094, 0.5312, 0.07812, 0.5469, 0.07812, 0.5469, 0.09375, 0.5312, 0.09375, 0.5312, 0.0625, 0.5469, 0.0625, 0.5469, 0.07812, 0.5312, 0.07812, 0.5469, 0.0625, 0.5625, 0.0625, 0.5625, 0.07812, 0.5469, 0.07812, 0.5, 0.07812, 0.5156, 0.07812, 0.5156, 0.09375, 0.5, 0.09375, 0.5, 0.0625, 0.5156, 0.0625, 0.5156, 0.07812, 0.5, 0.07812, 0.5156, 0.0625, 0.5312, 0.0625, 0.5312, 0.07812, 0.5156, 0.07812, 0.5312, 0.01562, 0.5469, 0.01562, 0.5469, 0.03125, 0.5312, 0.03125, 0.5391, 0.01172, 0.5469, 0.01172, 0.5469, 0.01562, 0.5391, 0.01562, 0.5547, 0.01172, 0.5625, 0.01172, 0.5625, 0.01562, 0.5547, 0.01562, 0.5, 0.01562, 0.5156, 0.01562, 0.5156, 0.03125, 0.5, 0.03125, 0.5078, 0.01172, 0.5156, 0.01172, 0.5156, 0.01562, 0.5078, 0.01562, 0.5234, 0.01172, 0.5312, 0.01172, 0.5312, 0.01562, 0.5234, 0.01562, 0.5, 0.04688, 0.5156, 0.04688, 0.5156, 0.0625, 0.5, 0.0625, 0.5, 0.03125, 0.5156, 0.03125, 0.5156, 0.04688, 0.5, 0.04688, 0.5156, 0.03125, 0.5312, 0.03125, 0.5312, 0.04688, 0.5156, 0.04688, 0.5938, 0.01562, 0.6094, 0.01562, 0.6094, 0.03125, 0.5938, 0.03125, 0.5938, 0.0, 0.6094, 0.0, 0.6094, 0.01562, 0.5938, 0.01562, 0.6094, 0.0, 0.625, 0.0, 0.625, 0.01562, 0.6094, 0.01562, 0.5625, 0.01562, 0.5781, 0.01562, 0.5781, 0.03125, 0.5625, 0.03125, 0.5703, 0.01172, 0.5781, 0.01172, 0.5781, 0.01562, 0.5703, 0.01562, 0.5781, 0.0, 0.5938, 0.0, 0.5938, 0.01562, 0.5781, 0.01562, 0.5781, 0.01172, 0.5781, 0.007812, 0.5781, 0.003906, 0.5625, 0.04688, 0.5781, 0.04688, 0.5781, 0.0625, 0.5625, 0.0625, 0.5625, 0.03125, 0.5781, 0.03125, 0.5781, 0.04688, 0.5625, 0.04688, 0.5781, 0.03125, 0.5938, 0.03125, 0.5938, 0.04688, 0.5781, 0.04688, 0.4062, 0.07812, 0.4219, 0.07812, 0.4219, 0.09375, 0.4062, 0.09375, 0.4062, 0.0625, 0.4219, 0.0625, 0.4219, 0.07812, 0.4062, 0.07812, 0.4219, 0.0625, 0.4375, 0.0625, 0.4375, 0.07812, 0.4219, 0.07812, 0.375, 0.07812, 0.3906, 0.07812, 0.3906, 0.09375, 0.375, 0.09375, 0.375, 0.0625, 0.3906, 0.0625, 0.3906, 0.07812, 0.375, 0.07812, 0.3906, 0.0625, 0.4062, 0.0625, 0.4062, 0.07812, 0.3906, 0.07812, 0.375, 0.1094, 0.3906, 0.1094, 0.3906, 0.125, 0.375, 0.125, 0.375, 0.09375, 0.3906, 0.09375, 0.3906, 0.1094, 0.375, 0.1094, 0.3906, 0.09375, 0.4062, 0.09375, 0.4062, 0.1094, 0.3906, 0.1094, 0.4062, 0.01562, 0.4219, 0.01562, 0.4219, 0.03125, 0.4062, 0.03125, 0.4062, 0.0, 0.4219, 0.0, 0.4219, 0.01562, 0.4062, 0.01562, 0.4219, 0.0, 0.4375, 0.0, 0.4375, 0.003906, 0.4375, 0.007812, 0.4375, 0.01172, 0.4375, 0.01562, 0.4219, 0.01562, 0.375, 0.01562, 0.3906, 0.01562, 0.3906, 0.03125, 0.375, 0.03125, 0.375, 0.0, 0.3906, 0.0, 0.3906, 0.01562, 0.375, 0.01562, 0.3906, 0.0, 0.4062, 0.0, 0.4062, 0.01562, 0.3906, 0.01562, 0.375, 0.04688, 0.3906, 0.04688, 0.3906, 0.0625, 0.375, 0.0625, 0.375, 0.03125, 0.3906, 0.03125, 0.3906, 0.04688, 0.375, 0.04688, 0.3906, 0.03125, 0.4062, 0.03125, 0.4062, 0.04688, 0.3906, 0.04688, 0.4688, 0.01562, 0.4844, 0.01562, 0.4844, 0.03125, 0.4688, 0.03125, 0.4766, 0.01172, 0.4844, 0.01172, 0.4844, 0.01562, 0.4766, 0.01562, 0.4922, 0.01172, 0.5, 0.01172, 0.5, 0.01562, 0.4922, 0.01562, 0.4375, 0.01562, 0.4531, 0.01562, 0.4531, 0.03125, 0.4375, 0.03125, 0.4453, 0.01172, 0.4531, 0.01172, 0.4531, 0.01562, 0.4453, 0.01562, 0.4609, 0.01172, 0.4688, 0.01172, 0.4688, 0.01562, 0.4609, 0.01562, 0.4375, 0.04688, 0.4531, 0.04688, 0.4531, 0.0625, 0.4375, 0.0625, 0.4375, 0.03125, 0.4531, 0.03125, 0.4531, 0.04688, 0.4375, 0.04688, 0.4531, 0.03125, 0.4688, 0.03125, 0.4688, 0.04688, 0.4531, 0.04688, 0.4062, 0.2031, 0.4219, 0.2031, 0.4219, 0.2188, 0.4062, 0.2188, 0.4062, 0.1875, 0.4219, 0.1875, 0.4219, 0.2031, 0.4062, 0.2031, 0.4219, 0.1875, 0.4375, 0.1875, 0.4375, 0.2031, 0.4219, 0.2031, 0.375, 0.2031, 0.3906, 0.2031, 0.3906, 0.2188, 0.375, 0.2188, 0.375, 0.1875, 0.3906, 0.1875, 0.3906, 0.2031, 0.375, 0.2031, 0.3906, 0.1875, 0.4062, 0.1875, 0.4062, 0.2031, 0.3906, 0.2031, 0.375, 0.2344, 0.3906, 0.2344, 0.3906, 0.25, 0.375, 0.25, 0.375, 0.2188, 0.3906, 0.2188, 0.3906, 0.2344, 0.375, 0.2344, 0.3906, 0.2188, 0.4062, 0.2188, 0.4062, 0.2344, 0.3906, 0.2344, 0.4062, 0.1406, 0.4219, 0.1406, 0.4219, 0.1562, 0.4062, 0.1562, 0.4062, 0.125, 0.4219, 0.125, 0.4219, 0.1406, 0.4062, 0.1406, 0.4219, 0.125, 0.4375, 0.125, 0.4375, 0.1406, 0.4219, 0.1406, 0.375, 0.1406, 0.3906, 0.1406, 0.3906, 0.1562, 0.375, 0.1562, 0.375, 0.125, 0.3906, 0.125, 0.3906, 0.1406, 0.375, 0.1406, 0.3906, 0.125, 0.4062, 0.125, 0.4062, 0.1406, 0.3906, 0.1406, 0.375, 0.1719, 0.3906, 0.1719, 0.3906, 0.1875, 0.375, 0.1875, 0.375, 0.1562, 0.3906, 0.1562, 0.3906, 0.1719, 0.375, 0.1719, 0.3906, 0.1562, 0.4062, 0.1562, 0.4062, 0.1719, 0.3906, 0.1719, 0.4688, 0.1406, 0.4844, 0.1406, 0.4844, 0.1562, 0.4688, 0.1562, 0.4375, 0.1406, 0.4531, 0.1406, 0.4531, 0.1562, 0.4375, 0.1562, 0.4375, 0.1562, 0.4531, 0.1562, 0.4531, 0.1597, 0.5312, 0.2031, 0.5469, 0.2031, 0.5469, 0.2188, 0.5312, 0.2188, 0.5312, 0.1979, 0.5469, 0.1944, 0.5469, 0.2031, 0.5312, 0.2031, 0.5469, 0.1944, 0.5625, 0.191, 0.5625, 0.2031, 0.5469, 0.2031, 0.5078, 0.2031, 0.5156, 0.2031, 0.5156, 0.2188, 0.5, 0.2188, 0.5, 0.2049, 0.5078, 0.2031, 0.5156, 0.2014, 0.5156, 0.2031, 0.5156, 0.2014, 0.5312, 0.1979, 0.5312, 0.2031, 0.5156, 0.2031, 0.5, 0.2344, 0.5156, 0.2344, 0.5156, 0.25, 0.5, 0.25, 0.5, 0.2188, 0.5156, 0.2188, 0.5156, 0.2344, 0.5, 0.2344, 0.5156, 0.2188, 0.5312, 0.2188, 0.5312, 0.2344, 0.5156, 0.2344, 0.5312, 0.1406, 0.5469, 0.1406, 0.5469, 0.1562, 0.5312, 0.1562, 0.5, 0.1406, 0.5156, 0.1406, 0.5156, 0.1562, 0.5, 0.1562, 0.5078, 0.1719, 0.5156, 0.1719, 0.5156, 0.1736, 0.5156, 0.1562, 0.5312, 0.1562, 0.5312, 0.1719, 0.5156, 0.1719, 0.5938, 0.1406, 0.6094, 0.1406, 0.6094, 0.1562, 0.5938, 0.1562, 0.5938, 0.125, 0.6094, 0.125, 0.6094, 0.1406, 0.5938, 0.1406, 0.6094, 0.125, 0.625, 0.125, 0.625, 0.1406, 0.6094, 0.1406, 0.5625, 0.1406, 0.5781, 0.1406, 0.5781, 0.1562, 0.5625, 0.1562, 0.5781, 0.125, 0.5938, 0.125, 0.5938, 0.1406, 0.5781, 0.1406, 0.5625, 0.1562, 0.5781, 0.1562, 0.5781, 0.1719, 0.5625, 0.1719, 0.5781, 0.1562, 0.5938, 0.1562, 0.5938, 0.1719, 0.5781, 0.1719, 0.5938, 0.1719, 0.6094, 0.1719, 0.6094, 0.1875, 0.5938, 0.1875, 0.5938, 0.1562, 0.6094, 0.1562, 0.6094, 0.1719, 0.5938, 0.1719, 0.6094, 0.1562, 0.625, 0.1562, 0.625, 0.1719, 0.6094, 0.1719, 0.5312, 0.1562, 0.5469, 0.1562, 0.5469, 0.1719, 0.5312, 0.1719, 0.5469, 0.1562, 0.5625, 0.1562, 0.5625, 0.1719, 0.5469, 0.1719, 0.5312, 0.2344, 0.5469, 0.2344, 0.5469, 0.25, 0.5312, 0.25, 0.5312, 0.2188, 0.5469, 0.2188, 0.5469, 0.2344, 0.5312, 0.2344, 0.5469, 0.2188, 0.5625, 0.2188, 0.5625, 0.2344, 0.5469, 0.2344, 0.4062, 0.1719, 0.4219, 0.1719, 0.4219, 0.1875, 0.4062, 0.1875, 0.4062, 0.1562, 0.4219, 0.1562, 0.4219, 0.1719, 0.4062, 0.1719, 0.4219, 0.1562, 0.4375, 0.1562, 0.4375, 0.1719, 0.4219, 0.1719, 0.4062, 0.2344, 0.4219, 0.2344, 0.4219, 0.25, 0.4062, 0.25, 0.4062, 0.2188, 0.4219, 0.2188, 0.4219, 0.2344, 0.4062, 0.2344, 0.4219, 0.2188, 0.4375, 0.2188, 0.4375, 0.2344, 0.4219, 0.2344, 0.4688, 0.04688, 0.4844, 0.04688, 0.4844, 0.0625, 0.4688, 0.0625, 0.4688, 0.03125, 0.4844, 0.03125, 0.4844, 0.04688, 0.4688, 0.04688, 0.4844, 0.03125, 0.5, 0.03125, 0.5, 0.04688, 0.4844, 0.04688, 0.4062, 0.04688, 0.4219, 0.04688, 0.4219, 0.0625, 0.4062, 0.0625, 0.4062, 0.03125, 0.4219, 0.03125, 0.4219, 0.04688, 0.4062, 0.04688, 0.4219, 0.03125, 0.4375, 0.03125, 0.4375, 0.04688, 0.4219, 0.04688, 0.4062, 0.1094, 0.4219, 0.1094, 0.4219, 0.125, 0.4062, 0.125, 0.4062, 0.09375, 0.4219, 0.09375, 0.4219, 0.1094, 0.4062, 0.1094, 0.4219, 0.09375, 0.4375, 0.09375, 0.4375, 0.1094, 0.4219, 0.1094, 0.5938, 0.04688, 0.6094, 0.04688, 0.6094, 0.0625, 0.5938, 0.0625, 0.5938, 0.03125, 0.6094, 0.03125, 0.6094, 0.04688, 0.5938, 0.04688, 0.6094, 0.03125, 0.625, 0.03125, 0.625, 0.04688, 0.6094, 0.04688, 0.5312, 0.04688, 0.5469, 0.04688, 0.5469, 0.0625, 0.5312, 0.0625, 0.5312, 0.03125, 0.5469, 0.03125, 0.5469, 0.04688, 0.5312, 0.04688, 0.5469, 0.03125, 0.5625, 0.03125, 0.5625, 0.04688, 0.5469, 0.04688, 0.5938, 0.1094, 0.6094, 0.1094, 0.6094, 0.125, 0.5938, 0.125, 0.5938, 0.09375, 0.6094, 0.09375, 0.6094, 0.1094, 0.5938, 0.1094, 0.6094, 0.09375, 0.625, 0.09375, 0.625, 0.1094, 0.6094, 0.1094, 0.4688, 0.2344, 0.4844, 0.2344, 0.4844, 0.25, 0.4688, 0.25, 0.4688, 0.2188, 0.4844, 0.2188, 0.4844, 0.2344, 0.4688, 0.2344, 0.4844, 0.2188, 0.5, 0.2188, 0.5, 0.2344, 0.4844, 0.2344, 0.5938, 0.2344, 0.6094, 0.2344, 0.6094, 0.25, 0.5938, 0.25, 0.5938, 0.2188, 0.6094, 0.2188, 0.6094, 0.2344, 0.5938, 0.2344, 0.6094, 0.2188, 0.625, 0.2188, 0.625, 0.2344, 0.6094, 0.2344, 0.4531, 0.1562, 0.4688, 0.1562, 0.4688, 0.1632, 0.4531, 0.1597, 0.4688, 0.1562, 0.4844, 0.1562, 0.4844, 0.1667, 0.4688, 0.1632, 0.4844, 0.1562, 0.5, 0.1562, 0.5, 0.1701, 0.4844, 0.1667, 0.5, 0.1562, 0.5156, 0.1562, 0.5156, 0.1719, 0.5078, 0.1719, 0.5, 0.1701, 0.5156, 0.1719, 0.5312, 0.1719, 0.5312, 0.1771, 0.5156, 0.1736, 0.5312, 0.1719, 0.5469, 0.1719, 0.5469, 0.1806, 0.5312, 0.1771, 0.5469, 0.1719, 0.5625, 0.1719, 0.5625, 0.184, 0.5469, 0.1806, 0.5625, 0.1719, 0.5781, 0.1719, 0.5781, 0.1875, 0.5625, 0.184, 0.4375, 0.1875, 0.4375, 0.1875, 0.4375, 0.1719, 0.4375, 0.2188, 0.4375, 0.2188, 0.4375, 0.2031, 0.4375, 0.1719, 0.4375, 0.1719, 0.4375, 0.1562, 0.4375, 0.2031, 0.4375, 0.2031, 0.4375, 0.1875, 0.5625, 0.191, 0.5625, 0.191, 0.5469, 0.1944, 0.5469, 0.1944, 0.5469, 0.1944, 0.5312, 0.1979, 0.5312, 0.1979, 0.5312, 0.1979, 0.5156, 0.2014, 0.5156, 0.2014, 0.5156, 0.2014, 0.5078, 0.2031, 0.5078, 0.2031, 0.5078, 0.2031, 0.5, 0.2049, 0.5, 0.2049, 0.5, 0.2049, 0.4844, 0.2083, 0.4844, 0.2083, 0.4844, 0.2083, 0.4688, 0.2118, 0.4688, 0.2118, 0.4688, 0.2118, 0.4531, 0.2153, 0.5781, 0.1875, 0.5781, 0.1875, 0.5625, 0.191, 0.4531, 0.2153, 0.4531, 0.2153, 0.4375, 0.2188, 0.4531, 0.1597, 0.4531, 0.1597, 0.4688, 0.1632, 0.4688, 0.1632, 0.4688, 0.1632, 0.4844, 0.1667, 0.4844, 0.1667, 0.4844, 0.1667, 0.5, 0.1701, 0.5, 0.1701, 0.5, 0.1701, 0.5078, 0.1719, 0.5078, 0.1719, 0.5078, 0.1719, 0.5156, 0.1736, 0.5156, 0.1736, 0.5156, 0.1736, 0.5312, 0.1771, 0.5312, 0.1771, 0.5312, 0.1771, 0.5469, 0.1806, 0.5469, 0.1806, 0.5469, 0.1806, 0.5625, 0.184, 0.5625, 0.184, 0.5625, 0.184, 0.5781, 0.1875, 0.4375, 0.1562, 0.4375, 0.1562, 0.4531, 0.1597, 0.4375, 0.125, 0.4375, 0.125, 0.4375, 0.1094, 0.4375, 0.1133, 0.5, 0.09375, 0.5, 0.09375, 0.5156, 0.09375, 0.5117, 0.09375, 0.5312, 0.09375, 0.5312, 0.09375, 0.5469, 0.09375, 0.543, 0.09375, 0.5625, 0.09375, 0.5625, 0.09375, 0.5781, 0.09375, 0.5742, 0.09375, 0.4375, 0.09375, 0.4375, 0.09375, 0.4531, 0.09375, 0.4492, 0.09375, 0.4688, 0.09375, 0.4688, 0.09375, 0.4844, 0.09375, 0.4805, 0.09375, 0.4375, 0.1094, 0.4375, 0.1094, 0.4375, 0.09375, 0.4375, 0.09766, 0.4375, 0.1406, 0.4375, 0.1406, 0.4375, 0.125, 0.4375, 0.1289, 0.5156, 0.09375, 0.5156, 0.09375, 0.5312, 0.09375, 0.5273, 0.09375, 0.5469, 0.09375, 0.5469, 0.09375, 0.5625, 0.09375, 0.5586, 0.09375, 0.4531, 0.09375, 0.4531, 0.09375, 0.4688, 0.09375, 0.4648, 0.09375, 0.4844, 0.09375, 0.4844, 0.09375, 0.5, 0.09375, 0.4961, 0.09375, 0.5781, 0.1094, 0.5781, 0.1094, 0.5781, 0.125, 0.5781, 0.1211, 0.5781, 0.09375, 0.5781, 0.09375, 0.5781, 0.1094, 0.5781, 0.1055, 0.4844, 0.1406, 0.4844, 0.1406, 0.4688, 0.1406, 0.4727, 0.1406, 0.5, 0.1406, 0.5, 0.1406, 0.4844, 0.1406, 0.4883, 0.1406, 0.4531, 0.1406, 0.4531, 0.1406, 0.4375, 0.1406, 0.4414, 0.1406, 0.4688, 0.1406, 0.4688, 0.1406, 0.4531, 0.1406, 0.457, 0.1406, 0.5469, 0.1406, 0.5469, 0.1406, 0.5312, 0.1406, 0.5352, 0.1406, 0.5625, 0.1406, 0.5625, 0.1406, 0.5469, 0.1406, 0.5508, 0.1406, 0.5156, 0.1406, 0.5156, 0.1406, 0.5, 0.1406, 0.5039, 0.1406, 0.5312, 0.1406, 0.5312, 0.1406, 0.5156, 0.1406, 0.5195, 0.1406, 0.5781, 0.125, 0.5781, 0.125, 0.5781, 0.1406, 0.5781, 0.1367, 0.5781, 0.1406, 0.5781, 0.1406, 0.5625, 0.1406, 0.5664, 0.1406, 0.5781, 0.1406, 0.5781, 0.1406, 0.5703, 0.1406, 0.5742, 0.1406, 0.5781, 0.125, 0.5781, 0.125, 0.5781, 0.1328, 0.5781, 0.1289, 0.5312, 0.1406, 0.5312, 0.1406, 0.5234, 0.1406, 0.5273, 0.1406, 0.5156, 0.1406, 0.5156, 0.1406, 0.5078, 0.1406, 0.5117, 0.1406, 0.5625, 0.1406, 0.5625, 0.1406, 0.5547, 0.1406, 0.5586, 0.1406, 0.5469, 0.1406, 0.5469, 0.1406, 0.5391, 0.1406, 0.543, 0.1406, 0.4688, 0.1406, 0.4688, 0.1406, 0.4609, 0.1406, 0.4648, 0.1406, 0.4531, 0.1406, 0.4531, 0.1406, 0.4453, 0.1406, 0.4492, 0.1406, 0.5, 0.1406, 0.5, 0.1406, 0.4922, 0.1406, 0.4961, 0.1406, 0.4844, 0.1406, 0.4844, 0.1406, 0.4766, 0.1406, 0.4805, 0.1406, 0.5781, 0.09375, 0.5781, 0.09375, 0.5781, 0.1016, 0.5781, 0.09766, 0.5781, 0.1094, 0.5781, 0.1094, 0.5781, 0.1172, 0.5781, 0.1133, 0.4844, 0.09375, 0.4844, 0.09375, 0.4922, 0.09375, 0.4883, 0.09375, 0.4531, 0.09375, 0.4531, 0.09375, 0.4609, 0.09375, 0.457, 0.09375, 0.5469, 0.09375, 0.5469, 0.09375, 0.5547, 0.09375, 0.5508, 0.09375, 0.5156, 0.09375, 0.5156, 0.09375, 0.5234, 0.09375, 0.5195, 0.09375, 0.4375, 0.1406, 0.4375, 0.1406, 0.4375, 0.1328, 0.4375, 0.1367, 0.4375, 0.1094, 0.4375, 0.1094, 0.4375, 0.1016, 0.4375, 0.1055, 0.4688, 0.09375, 0.4688, 0.09375, 0.4766, 0.09375, 0.4727, 0.09375, 0.4375, 0.09375, 0.4375, 0.09375, 0.4453, 0.09375, 0.4414, 0.09375, 0.5625, 0.09375, 0.5625, 0.09375, 0.5703, 0.09375, 0.5664, 0.09375, 0.5312, 0.09375, 0.5312, 0.09375, 0.5391, 0.09375, 0.5352, 0.09375, 0.5, 0.09375, 0.5, 0.09375, 0.5078, 0.09375, 0.5039, 0.09375, 0.4375, 0.125, 0.4375, 0.125, 0.4375, 0.1172, 0.4375, 0.1211, 0.4375, 0.125, 0.4375, 0.125, 0.4375, 0.1211, 0.5, 0.09375, 0.5, 0.09375, 0.5039, 0.09375, 0.5312, 0.09375, 0.5312, 0.09375, 0.5352, 0.09375, 0.5625, 0.09375, 0.5625, 0.09375, 0.5664, 0.09375, 0.4375, 0.09375, 0.4375, 0.09375, 0.4414, 0.09375, 0.4688, 0.09375, 0.4688, 0.09375, 0.4727, 0.09375, 0.4375, 0.1094, 0.4375, 0.1094, 0.4375, 0.1055, 0.4375, 0.1406, 0.4375, 0.1406, 0.4375, 0.1367, 0.5156, 0.09375, 0.5156, 0.09375, 0.5195, 0.09375, 0.5469, 0.09375, 0.5469, 0.09375, 0.5508, 0.09375, 0.4531, 0.09375, 0.4531, 0.09375, 0.457, 0.09375, 0.4844, 0.09375, 0.4844, 0.09375, 0.4883, 0.09375, 0.5781, 0.1094, 0.5781, 0.1094, 0.5781, 0.1133, 0.5781, 0.09375, 0.5781, 0.09375, 0.5781, 0.09766, 0.4844, 0.1406, 0.4844, 0.1406, 0.4805, 0.1406, 0.5, 0.1406, 0.5, 0.1406, 0.4961, 0.1406, 0.4531, 0.1406, 0.4531, 0.1406, 0.4492, 0.1406, 0.4688, 0.1406, 0.4688, 0.1406, 0.4648, 0.1406, 0.5469, 0.1406, 0.5469, 0.1406, 0.543, 0.1406, 0.5625, 0.1406, 0.5625, 0.1406, 0.5586, 0.1406, 0.5156, 0.1406, 0.5156, 0.1406, 0.5117, 0.1406, 0.5312, 0.1406, 0.5312, 0.1406, 0.5273, 0.1406, 0.5781, 0.125, 0.5781, 0.125, 0.5781, 0.1289, 0.5781, 0.1406, 0.5781, 0.1406, 0.5742, 0.1406, 0.5781, 0.1406, 0.5781, 0.1406, 0.5664, 0.1406, 0.5703, 0.1406, 0.5781, 0.125, 0.5781, 0.125, 0.5781, 0.1367, 0.5781, 0.1328, 0.5312, 0.1406, 0.5312, 0.1406, 0.5195, 0.1406, 0.5234, 0.1406, 0.5156, 0.1406, 0.5156, 0.1406, 0.5039, 0.1406, 0.5078, 0.1406, 0.5625, 0.1406, 0.5625, 0.1406, 0.5508, 0.1406, 0.5547, 0.1406, 0.5469, 0.1406, 0.5469, 0.1406, 0.5352, 0.1406, 0.5391, 0.1406, 0.4688, 0.1406, 0.4688, 0.1406, 0.457, 0.1406, 0.4609, 0.1406, 0.4531, 0.1406, 0.4531, 0.1406, 0.4414, 0.1406, 0.4453, 0.1406, 0.5, 0.1406, 0.5, 0.1406, 0.4883, 0.1406, 0.4922, 0.1406, 0.4844, 0.1406, 0.4844, 0.1406, 0.4727, 0.1406, 0.4766, 0.1406, 0.5781, 0.09375, 0.5781, 0.09375, 0.5781, 0.1055, 0.5781, 0.1016, 0.5781, 0.1094, 0.5781, 0.1094, 0.5781, 0.1211, 0.5781, 0.1172, 0.4844, 0.09375, 0.4844, 0.09375, 0.4961, 0.09375, 0.4922, 0.09375, 0.4531, 0.09375, 0.4531, 0.09375, 0.4648, 0.09375, 0.4609, 0.09375, 0.5469, 0.09375, 0.5469, 0.09375, 0.5586, 0.09375, 0.5547, 0.09375, 0.5156, 0.09375, 0.5156, 0.09375, 0.5273, 0.09375, 0.5234, 0.09375, 0.4375, 0.1406, 0.4375, 0.1406, 0.4375, 0.1289, 0.4375, 0.1328, 0.4375, 0.1094, 0.4375, 0.1094, 0.4375, 0.09766, 0.4375, 0.1016, 0.4688, 0.09375, 0.4688, 0.09375, 0.4805, 0.09375, 0.4766, 0.09375, 0.4375, 0.09375, 0.4375, 0.09375, 0.4492, 0.09375, 0.4453, 0.09375, 0.5625, 0.09375, 0.5625, 0.09375, 0.5742, 0.09375, 0.5703, 0.09375, 0.5312, 0.09375, 0.5312, 0.09375, 0.543, 0.09375, 0.5391, 0.09375, 0.5, 0.09375, 0.5, 0.09375, 0.5117, 0.09375, 0.5078, 0.09375, 0.4375, 0.125, 0.4375, 0.125, 0.4375, 0.1133, 0.4375, 0.1172, 0.4375, 0.04688, 0.4375, 0.0625, 0.4375, 0.0625, 0.4375, 0.04688, 0.4375, 0.01562, 0.4375, 0.03125, 0.4375, 0.03125, 0.4375, 0.01562, 0.4375, 0.03125, 0.4375, 0.04688, 0.4375, 0.04688, 0.4375, 0.03125, 0.4375, 0.0625, 0.4375, 0.07812, 0.4375, 0.07812, 0.4375, 0.0625, 0.4688, 0.07812, 0.4844, 0.07812, 0.4844, 0.07812, 0.4688, 0.07812, 0.4844, 0.07812, 0.5, 0.07812, 0.5, 0.07812, 0.4844, 0.07812, 0.4375, 0.07812, 0.4531, 0.07812, 0.4531, 0.07812, 0.4375, 0.07812, 0.4531, 0.07812, 0.4688, 0.07812, 0.4688, 0.07812, 0.4531, 0.07812, 0.5781, 0.07812, 0.5781, 0.0625, 0.5781, 0.0625, 0.5781, 0.07812, 0.5625, 0.07812, 0.5781, 0.07812, 0.5781, 0.07812, 0.5625, 0.07812, 0.5312, 0.07812, 0.5469, 0.07812, 0.5469, 0.07812, 0.5312, 0.07812, 0.5469, 0.07812, 0.5625, 0.07812, 0.5625, 0.07812, 0.5469, 0.07812, 0.5, 0.07812, 0.5156, 0.07812, 0.5156, 0.07812, 0.5, 0.07812, 0.5156, 0.07812, 0.5312, 0.07812, 0.5312, 0.07812, 0.5156, 0.07812, 0.5469, 0.01562, 0.5312, 0.01562, 0.5312, 0.01562, 0.5391, 0.01562, 0.5469, 0.01562, 0.5625, 0.01562, 0.5469, 0.01562, 0.5469, 0.01562, 0.5547, 0.01562, 0.5625, 0.01562, 0.5156, 0.01562, 0.5, 0.01562, 0.5, 0.01562, 0.5078, 0.01562, 0.5156, 0.01562, 0.5312, 0.01562, 0.5156, 0.01562, 0.5156, 0.01562, 0.5234, 0.01562, 0.5312, 0.01562, 0.5781, 0.03125, 0.5781, 0.01562, 0.5781, 0.01562, 0.5781, 0.03125, 0.5781, 0.01562, 0.5625, 0.01562, 0.5625, 0.01562, 0.5703, 0.01562, 0.5781, 0.01562, 0.5781, 0.0625, 0.5781, 0.04688, 0.5781, 0.04688, 0.5781, 0.0625, 0.5781, 0.04688, 0.5781, 0.03125, 0.5781, 0.03125, 0.5781, 0.04688, 0.4844, 0.01562, 0.4688, 0.01562, 0.4688, 0.01562, 0.4766, 0.01562, 0.4844, 0.01562, 0.5, 0.01562, 0.4844, 0.01562, 0.4844, 0.01562, 0.4922, 0.01562, 0.5, 0.01562, 0.4531, 0.01562, 0.4375, 0.01562, 0.4375, 0.01562, 0.4453, 0.01562, 0.4531, 0.01562, 0.4688, 0.01562, 0.4531, 0.01562, 0.4531, 0.01562, 0.4609, 0.01562, 0.4688, 0.01562, 0.4609, 0.003906, 0.4688, 0.003906, 0.4688, 0.007812, 0.4609, 0.007812, 0.4453, 0.003906, 0.4531, 0.003906, 0.4531, 0.007812, 0.4453, 0.007812, 0.4922, 0.003906, 0.5, 0.003906, 0.5, 0.007812, 0.4922, 0.007812, 0.4766, 0.003906, 0.4844, 0.003906, 0.4844, 0.007812, 0.4766, 0.007812, 0.5703, 0.003906, 0.5781, 0.003906, 0.5781, 0.007812, 0.5703, 0.007812, 0.5234, 0.003906, 0.5312, 0.003906, 0.5312, 0.007812, 0.5234, 0.007812, 0.5078, 0.003906, 0.5156, 0.003906, 0.5156, 0.007812, 0.5078, 0.007812, 0.5547, 0.003906, 0.5625, 0.003906, 0.5625, 0.007812, 0.5547, 0.007812, 0.5391, 0.003906, 0.5469, 0.003906, 0.5469, 0.007812, 0.5391, 0.007812, 0.5312, 0.003906, 0.5391, 0.003906, 0.5391, 0.007812, 0.5312, 0.007812, 0.5312, 0.0, 0.5391, 0.0, 0.5391, 0.003906, 0.5312, 0.003906, 0.5391, 0.0, 0.5469, 0.0, 0.5469, 0.003906, 0.5391, 0.003906, 0.5469, 0.003906, 0.5547, 0.003906, 0.5547, 0.007812, 0.5469, 0.007812, 0.5469, 0.0, 0.5547, 0.0, 0.5547, 0.003906, 0.5469, 0.003906, 0.5547, 0.0, 0.5625, 0.0, 0.5625, 0.003906, 0.5547, 0.003906, 0.5, 0.003906, 0.5078, 0.003906, 0.5078, 0.007812, 0.5, 0.007812, 0.5, 0.0, 0.5078, 0.0, 0.5078, 0.003906, 0.5, 0.003906, 0.5078, 0.0, 0.5156, 0.0, 0.5156, 0.003906, 0.5078, 0.003906, 0.5156, 0.003906, 0.5234, 0.003906, 0.5234, 0.007812, 0.5156, 0.007812, 0.5156, 0.0, 0.5234, 0.0, 0.5234, 0.003906, 0.5156, 0.003906, 0.5234, 0.0, 0.5312, 0.0, 0.5312, 0.003906, 0.5234, 0.003906, 0.5625, 0.003906, 0.5703, 0.003906, 0.5703, 0.007812, 0.5625, 0.007812, 0.5625, 0.0, 0.5703, 0.0, 0.5703, 0.003906, 0.5625, 0.003906, 0.5703, 0.0, 0.5781, 0.0, 0.5781, 0.003906, 0.5703, 0.003906, 0.4688, 0.003906, 0.4766, 0.003906, 0.4766, 0.007812, 0.4688, 0.007812, 0.4688, 0.0, 0.4766, 0.0, 0.4766, 0.003906, 0.4688, 0.003906, 0.4766, 0.0, 0.4844, 0.0, 0.4844, 0.003906, 0.4766, 0.003906, 0.4844, 0.003906, 0.4922, 0.003906, 0.4922, 0.007812, 0.4844, 0.007812, 0.4844, 0.0, 0.4922, 0.0, 0.4922, 0.003906, 0.4844, 0.003906, 0.4922, 0.0, 0.5, 0.0, 0.5, 0.003906, 0.4922, 0.003906, 0.4375, 0.003906, 0.4453, 0.003906, 0.4453, 0.007812, 0.4375, 0.007812, 0.4375, 0.0, 0.4453, 0.0, 0.4453, 0.003906, 0.4375, 0.003906, 0.4453, 0.0, 0.4531, 0.0, 0.4531, 0.003906, 0.4453, 0.003906, 0.4531, 0.003906, 0.4609, 0.003906, 0.4609, 0.007812, 0.4531, 0.007812, 0.4531, 0.0, 0.4609, 0.0, 0.4609, 0.003906, 0.4531, 0.003906, 0.4609, 0.0, 0.4688, 0.0, 0.4688, 0.003906, 0.4609, 0.003906, 0.4531, 0.01172, 0.4609, 0.01172, 0.4609, 0.01562, 0.4531, 0.01562, 0.4531, 0.007812, 0.4609, 0.007812, 0.4609, 0.01172, 0.4531, 0.01172, 0.4609, 0.007812, 0.4688, 0.007812, 0.4688, 0.01172, 0.4609, 0.01172, 0.4375, 0.01172, 0.4453, 0.01172, 0.4453, 0.01562, 0.4375, 0.01562, 0.4375, 0.007812, 0.4453, 0.007812, 0.4453, 0.01172, 0.4375, 0.01172, 0.4453, 0.007812, 0.4531, 0.007812, 0.4531, 0.01172, 0.4453, 0.01172, 0.4844, 0.01172, 0.4922, 0.01172, 0.4922, 0.01562, 0.4844, 0.01562, 0.4844, 0.007812, 0.4922, 0.007812, 0.4922, 0.01172, 0.4844, 0.01172, 0.4922, 0.007812, 0.5, 0.007812, 0.5, 0.01172, 0.4922, 0.01172, 0.4688, 0.01172, 0.4766, 0.01172, 0.4766, 0.01562, 0.4688, 0.01562, 0.4688, 0.007812, 0.4766, 0.007812, 0.4766, 0.01172, 0.4688, 0.01172, 0.4766, 0.007812, 0.4844, 0.007812, 0.4844, 0.01172, 0.4766, 0.01172, 0.5625, 0.01172, 0.5703, 0.01172, 0.5703, 0.01562, 0.5625, 0.01562, 0.5625, 0.007812, 0.5703, 0.007812, 0.5703, 0.01172, 0.5625, 0.01172, 0.5703, 0.007812, 0.5781, 0.007812, 0.5781, 0.01172, 0.5703, 0.01172, 0.5156, 0.01172, 0.5234, 0.01172, 0.5234, 0.01562, 0.5156, 0.01562, 0.5156, 0.007812, 0.5234, 0.007812, 0.5234, 0.01172, 0.5156, 0.01172, 0.5234, 0.007812, 0.5312, 0.007812, 0.5312, 0.01172, 0.5234, 0.01172, 0.5, 0.01172, 0.5078, 0.01172, 0.5078, 0.01562, 0.5, 0.01562, 0.5, 0.007812, 0.5078, 0.007812, 0.5078, 0.01172, 0.5, 0.01172, 0.5078, 0.007812, 0.5156, 0.007812, 0.5156, 0.01172, 0.5078, 0.01172, 0.5469, 0.01172, 0.5547, 0.01172, 0.5547, 0.01562, 0.5469, 0.01562, 0.5469, 0.007812, 0.5547, 0.007812, 0.5547, 0.01172, 0.5469, 0.01172, 0.5547, 0.007812, 0.5625, 0.007812, 0.5625, 0.01172, 0.5547, 0.01172, 0.5312, 0.01172, 0.5391, 0.01172, 0.5391, 0.01562, 0.5312, 0.01562, 0.5312, 0.007812, 0.5391, 0.007812, 0.5391, 0.01172, 0.5312, 0.01172, 0.5391, 0.007812, 0.5469, 0.007812, 0.5469, 0.01172, 0.5391, 0.01172, 0.5625, 0.007812, 0.5625, 0.003906, 0.5625, 0.003906, 0.5625, 0.007812, 0.4531, 0.003906, 0.4531, 0.007812, 0.4531, 0.007812, 0.4531, 0.003906, 0.5625, 0.01172, 0.5625, 0.007812, 0.5625, 0.007812, 0.5625, 0.01172, 0.4531, 0.007812, 0.4531, 0.01172, 0.4531, 0.01172, 0.4531, 0.007812, 0.5391, 0.003906, 0.5312, 0.003906, 0.5312, 0.003906, 0.5391, 0.003906, 0.5469, 0.003906, 0.5391, 0.003906, 0.5391, 0.003906, 0.5469, 0.003906, 0.5547, 0.003906, 0.5469, 0.003906, 0.5469, 0.003906, 0.5547, 0.003906, 0.5625, 0.003906, 0.5547, 0.003906, 0.5547, 0.003906, 0.5625, 0.003906, 0.5078, 0.003906, 0.5, 0.003906, 0.5, 0.003906, 0.5078, 0.003906, 0.5156, 0.003906, 0.5078, 0.003906, 0.5078, 0.003906, 0.5156, 0.003906, 0.5234, 0.003906, 0.5156, 0.003906, 0.5156, 0.003906, 0.5234, 0.003906, 0.5312, 0.003906, 0.5234, 0.003906, 0.5234, 0.003906, 0.5312, 0.003906, 0.4766, 0.003906, 0.4688, 0.003906, 0.4688, 0.003906, 0.4766, 0.003906, 0.4844, 0.003906, 0.4766, 0.003906, 0.4766, 0.003906, 0.4844, 0.003906, 0.4922, 0.003906, 0.4844, 0.003906, 0.4844, 0.003906, 0.4922, 0.003906, 0.5, 0.003906, 0.4922, 0.003906, 0.4922, 0.003906, 0.5, 0.003906, 0.4609, 0.003906, 0.4531, 0.003906, 0.4531, 0.003906, 0.4609, 0.003906, 0.4688, 0.003906, 0.4609, 0.003906, 0.4609, 0.003906, 0.4688, 0.003906, 0.4531, 0.01172, 0.4609, 0.01172, 0.4609, 0.01172, 0.4531, 0.01172, 0.4609, 0.01172, 0.4688, 0.01172, 0.4688, 0.01172, 0.4609, 0.01172, 0.4844, 0.01172, 0.4922, 0.01172, 0.4922, 0.01172, 0.4844, 0.01172, 0.4922, 0.01172, 0.5, 0.01172, 0.5, 0.01172, 0.4922, 0.01172, 0.4688, 0.01172, 0.4766, 0.01172, 0.4766, 0.01172, 0.4688, 0.01172, 0.4766, 0.01172, 0.4844, 0.01172, 0.4844, 0.01172, 0.4766, 0.01172, 0.5156, 0.01172, 0.5234, 0.01172, 0.5234, 0.01172, 0.5156, 0.01172, 0.5234, 0.01172, 0.5312, 0.01172, 0.5312, 0.01172, 0.5234, 0.01172, 0.5, 0.01172, 0.5078, 0.01172, 0.5078, 0.01172, 0.5, 0.01172, 0.5078, 0.01172, 0.5156, 0.01172, 0.5156, 0.01172, 0.5078, 0.01172, 0.5469, 0.01172, 0.5547, 0.01172, 0.5547, 0.01172, 0.5469, 0.01172, 0.5547, 0.01172, 0.5625, 0.01172, 0.5625, 0.01172, 0.5547, 0.01172, 0.5312, 0.01172, 0.5391, 0.01172, 0.5391, 0.01172, 0.5312, 0.01172, 0.5391, 0.01172, 0.5469, 0.01172, 0.5469, 0.01172, 0.5391, 0.01172, 0.375, 0.0, 0.625, 0.0, 0.625, 0.25, 0.375, 0.25, 0.375, 0.25, 0.625, 0.25, 0.625, 0.5, 0.375, 0.5, 0.375, 0.5, 0.625, 0.5, 0.625, 0.75, 0.375, 0.75, 0.375, 0.75, 0.625, 0.75, 0.625, 1.0, 0.375, 1.0, 0.125, 0.5, 0.375, 0.5, 0.375, 0.75, 0.125, 0.75, 0.625, 0.5, 0.875, 0.5, 0.875, 0.75, 0.625, 0.75, 0.375, 0.0, 0.625, 0.0, 0.625, 0.25, 0.375, 0.25, 0.375, 0.25, 0.625, 0.25, 0.625, 0.5, 0.375, 0.5, 0.375, 0.5, 0.625, 0.5, 0.625, 0.75, 0.375, 0.75, 0.375, 0.75, 0.625, 0.75, 0.625, 1.0, 0.375, 1.0, 0.125, 0.5, 0.375, 0.5, 0.375, 0.75, 0.125, 0.75, 0.625, 0.5, 0.875, 0.5, 0.875, 0.75, 0.625, 0.75, 0.375, 0.0, 0.625, 0.0, 0.625, 0.25, 0.375, 0.25, 0.375, 0.25, 0.625, 0.25, 0.625, 0.5, 0.375, 0.5, 0.375, 0.5, 0.625, 0.5, 0.625, 0.75, 0.375, 0.75, 0.375, 0.75, 0.625, 0.75, 0.625, 1.0, 0.375, 1.0, 0.125, 0.5, 0.375, 0.5, 0.375, 0.75, 0.125, 0.75, 0.625, 0.5, 0.875, 0.5, 0.875, 0.75, 0.625, 0.75, 0.375, 0.0, 0.625, 0.0, 0.625, 0.25, 0.375, 0.25, 0.375, 0.25, 0.625, 0.25, 0.625, 0.5, 0.375, 0.5, 0.375, 0.5, 0.625, 0.5, 0.625, 0.75, 0.375, 0.75, 0.375, 0.75, 0.625, 0.75, 0.625, 1.0, 0.375, 1.0, 0.125, 0.5, 0.375, 0.5, 0.375, 0.75, 0.125, 0.75, 0.625, 0.5, 0.875, 0.5, 0.875, 0.75, 0.625, 0.75])
me_cube.materials.append(mat_material)
me_cube.use_remesh_preserve_volume = False
me_cube.use_remesh_preserve_attributes = False
me_cube.use_mirror_vertex_groups = False
me_cube.update()

# ---- objects
ob_cube = bpy.data.objects.new('Cube', me_cube)

# ---- transforms, parenting, visibility, modifiers, constraints
ob_cube.location = (0.0, 0.0, 0.0)
ob_cube.lock_rotations_4d = False
ob_cube.empty_display_type = 'ARROWS'
ob_cube.lineart.crease_threshold = 0.0

# ---- collection membership
col_collection.objects.link(ob_cube)

# ---- scene / render settings (as saved in the file)
scene.frame_start = 1; scene.frame_end = 250; scene.frame_set(1)
scene.render.engine = 'BLENDER_EEVEE_NEXT'
scene.cycles.use_denoising = False
scene.cycles.samples = 128
scene.cycles.sampling_pattern = 'TABULATED_SOBOL'
scene.cycles.use_adaptive_sampling = False
scene.cycles.use_light_tree = False
scene.view_settings.view_transform = 'Filmic'
bpy.context.view_layer.update()

# ---- added for rendering (the .blend has no active camera and no usable light): camera, sun
cam_auto = bpy.data.cameras.new('AutoCamera')
cam_auto.lens = 50.0
cam_auto.sensor_width = 36.0
cam_auto.clip_end = 1000.0
ob_auto_camera = bpy.data.objects.new('AutoCamera', cam_auto)
scene.collection.objects.link(ob_auto_camera)
ob_auto_camera.location = (15.0184, -15.0362, 11.2931)
ob_auto_camera.rotation_euler = (1.09748, -7.21219e-08, 0.694738)
scene.camera = ob_auto_camera
light_auto_sun = bpy.data.lights.new('AutoSun', 'SUN')
light_auto_sun.energy = 3.0
light_auto_sun.angle = 0.0523599
ob_auto_sun = bpy.data.objects.new('AutoSun', light_auto_sun)
scene.collection.objects.link(ob_auto_sun)
ob_auto_sun.rotation_euler = (0.872665, 0.174533, 0.523599)
bpy.context.view_layer.update()

